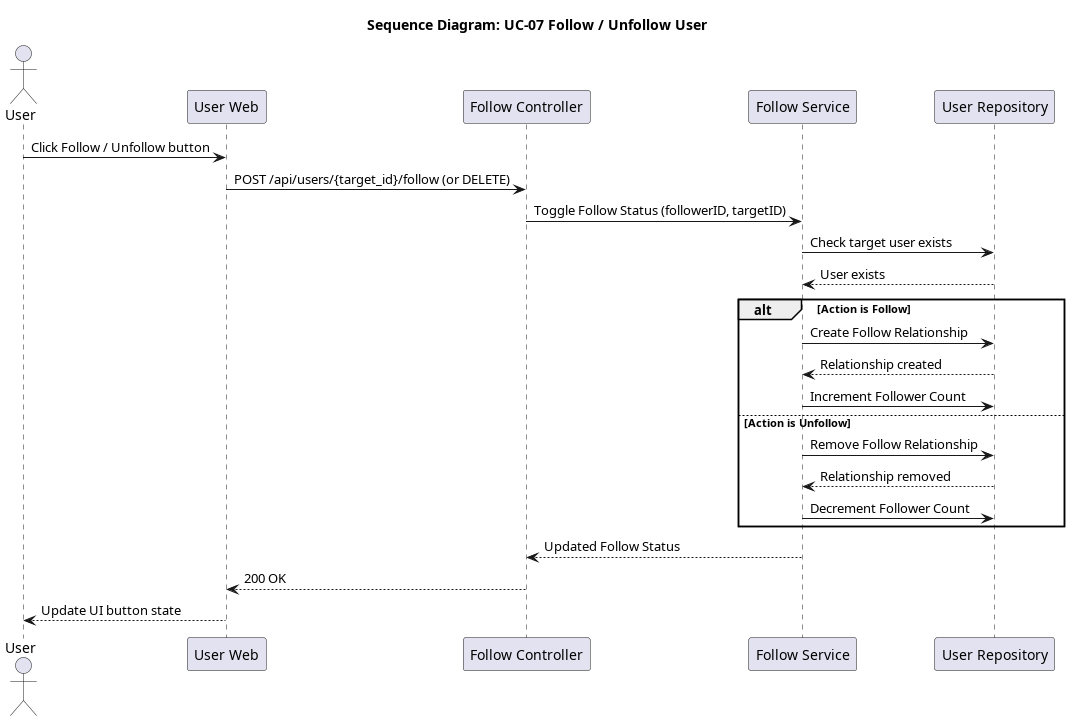

The diagram above was rendered by PlantUML. Its source (embedded in the PNG):
@startuml seq_07_follow_unfollow_user
title Sequence Diagram: UC-07 Follow / Unfollow User

actor User
participant "User Web" as Frontend
participant "Follow Controller" as Controller
participant "Follow Service" as Service
participant "User Repository" as Repo

User -> Frontend: Click Follow / Unfollow button
Frontend -> Controller: POST /api/users/{target_id}/follow (or DELETE)
Controller -> Service: Toggle Follow Status (followerID, targetID)
Service -> Repo: Check target user exists
Repo --> Service: User exists

alt Action is Follow
    Service -> Repo: Create Follow Relationship
    Repo --> Service: Relationship created
    Service -> Repo: Increment Follower Count
else Action is Unfollow
    Service -> Repo: Remove Follow Relationship
    Repo --> Service: Relationship removed
    Service -> Repo: Decrement Follower Count
end

Service --> Controller: Updated Follow Status
Controller --> Frontend: 200 OK
Frontend --> User: Update UI button state
@enduml